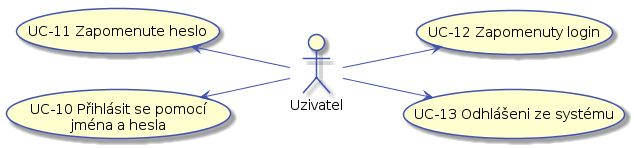

The diagram above was rendered by PlantUML. Its source (embedded in the PNG):
@startuml

skinparam activity {
    BorderColor #4053AF
    ArrowColor #4053AF
    FontName Roboto
}

skinparam activityDiamond {
    BorderColor #4053AF
    ArrowColor #4053AF
    FontName Roboto
}

skinparam actor {
    BorderColor #4053AF
    ArrowColor #4053AF
    FontName Roboto
}

skinparam useCase {
    BorderColor #4053AF
    ArrowColor #4053AF
    FontName Roboto
}
left to right direction

actor :Uzivatel: as user

(UC-10 Přihlásit se pomocí\njména a hesla) as (UC-10)
(UC-11 Zapomenute heslo) as (UC-11)
(UC-12 Zapomenuty login) as (UC-12)
(UC-13 Odhlášeni ze systému) as (UC-13)

user -up-> (UC-10)
user -up-> (UC-11)
user --> (UC-12)
user --> (UC-13)
@enduml